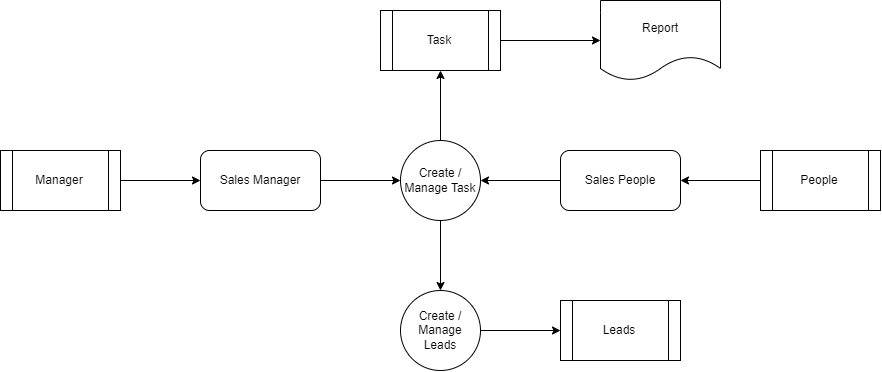

The diagram above was exported from draw.io. Its source (the exported page's mxGraphModel, read from the mxfile embedded in the PNG):
<mxGraphModel dx="2107" dy="1791" grid="1" gridSize="10" guides="1" tooltips="1" connect="1" arrows="1" fold="1" page="1" pageScale="1" pageWidth="850" pageHeight="1100" math="0" shadow="0">
  <root>
    <mxCell id="0" />
    <mxCell id="1" parent="0" />
    <mxCell id="ta5eE9VA1WMJvwmcr4a3-6" value="" style="edgeStyle=orthogonalEdgeStyle;rounded=0;orthogonalLoop=1;jettySize=auto;html=1;" edge="1" parent="1" source="ta5eE9VA1WMJvwmcr4a3-1" target="ta5eE9VA1WMJvwmcr4a3-5">
      <mxGeometry relative="1" as="geometry" />
    </mxCell>
    <mxCell id="ta5eE9VA1WMJvwmcr4a3-1" value="Sales Manager" style="rounded=1;whiteSpace=wrap;html=1;" vertex="1" parent="1">
      <mxGeometry x="160" y="120" width="120" height="60" as="geometry" />
    </mxCell>
    <mxCell id="ta5eE9VA1WMJvwmcr4a3-4" value="" style="edgeStyle=orthogonalEdgeStyle;rounded=0;orthogonalLoop=1;jettySize=auto;html=1;" edge="1" parent="1" source="ta5eE9VA1WMJvwmcr4a3-2" target="ta5eE9VA1WMJvwmcr4a3-1">
      <mxGeometry relative="1" as="geometry" />
    </mxCell>
    <mxCell id="ta5eE9VA1WMJvwmcr4a3-2" value="Manager" style="shape=process;whiteSpace=wrap;html=1;backgroundOutline=1;" vertex="1" parent="1">
      <mxGeometry x="-40" y="120" width="120" height="60" as="geometry" />
    </mxCell>
    <mxCell id="ta5eE9VA1WMJvwmcr4a3-12" value="" style="edgeStyle=orthogonalEdgeStyle;rounded=0;orthogonalLoop=1;jettySize=auto;html=1;" edge="1" parent="1" source="ta5eE9VA1WMJvwmcr4a3-5" target="ta5eE9VA1WMJvwmcr4a3-11">
      <mxGeometry relative="1" as="geometry" />
    </mxCell>
    <mxCell id="ta5eE9VA1WMJvwmcr4a3-16" value="" style="edgeStyle=orthogonalEdgeStyle;rounded=0;orthogonalLoop=1;jettySize=auto;html=1;" edge="1" parent="1" source="ta5eE9VA1WMJvwmcr4a3-5" target="ta5eE9VA1WMJvwmcr4a3-15">
      <mxGeometry relative="1" as="geometry" />
    </mxCell>
    <mxCell id="ta5eE9VA1WMJvwmcr4a3-5" value="Create / Manage Task" style="ellipse;whiteSpace=wrap;html=1;aspect=fixed;" vertex="1" parent="1">
      <mxGeometry x="360" y="110" width="80" height="80" as="geometry" />
    </mxCell>
    <mxCell id="ta5eE9VA1WMJvwmcr4a3-10" value="" style="edgeStyle=orthogonalEdgeStyle;rounded=0;orthogonalLoop=1;jettySize=auto;html=1;" edge="1" parent="1" source="ta5eE9VA1WMJvwmcr4a3-7" target="ta5eE9VA1WMJvwmcr4a3-5">
      <mxGeometry relative="1" as="geometry" />
    </mxCell>
    <mxCell id="ta5eE9VA1WMJvwmcr4a3-7" value="Sales People" style="rounded=1;whiteSpace=wrap;html=1;" vertex="1" parent="1">
      <mxGeometry x="520" y="120" width="120" height="60" as="geometry" />
    </mxCell>
    <mxCell id="ta5eE9VA1WMJvwmcr4a3-9" value="" style="edgeStyle=orthogonalEdgeStyle;rounded=0;orthogonalLoop=1;jettySize=auto;html=1;" edge="1" parent="1" source="ta5eE9VA1WMJvwmcr4a3-8" target="ta5eE9VA1WMJvwmcr4a3-7">
      <mxGeometry relative="1" as="geometry" />
    </mxCell>
    <mxCell id="ta5eE9VA1WMJvwmcr4a3-8" value="People" style="shape=process;whiteSpace=wrap;html=1;backgroundOutline=1;" vertex="1" parent="1">
      <mxGeometry x="720" y="120" width="120" height="60" as="geometry" />
    </mxCell>
    <mxCell id="ta5eE9VA1WMJvwmcr4a3-14" value="" style="edgeStyle=orthogonalEdgeStyle;rounded=0;orthogonalLoop=1;jettySize=auto;html=1;" edge="1" parent="1" source="ta5eE9VA1WMJvwmcr4a3-11" target="ta5eE9VA1WMJvwmcr4a3-13">
      <mxGeometry relative="1" as="geometry" />
    </mxCell>
    <mxCell id="ta5eE9VA1WMJvwmcr4a3-11" value="Create / Manage Leads" style="ellipse;whiteSpace=wrap;html=1;aspect=fixed;" vertex="1" parent="1">
      <mxGeometry x="360" y="260" width="80" height="80" as="geometry" />
    </mxCell>
    <mxCell id="ta5eE9VA1WMJvwmcr4a3-13" value="Leads" style="shape=process;whiteSpace=wrap;html=1;backgroundOutline=1;" vertex="1" parent="1">
      <mxGeometry x="520" y="270" width="120" height="60" as="geometry" />
    </mxCell>
    <mxCell id="ta5eE9VA1WMJvwmcr4a3-18" value="" style="edgeStyle=orthogonalEdgeStyle;rounded=0;orthogonalLoop=1;jettySize=auto;html=1;" edge="1" parent="1" source="ta5eE9VA1WMJvwmcr4a3-15" target="ta5eE9VA1WMJvwmcr4a3-17">
      <mxGeometry relative="1" as="geometry" />
    </mxCell>
    <mxCell id="ta5eE9VA1WMJvwmcr4a3-15" value="Task" style="shape=process;whiteSpace=wrap;html=1;backgroundOutline=1;" vertex="1" parent="1">
      <mxGeometry x="340" y="-20" width="120" height="60" as="geometry" />
    </mxCell>
    <mxCell id="ta5eE9VA1WMJvwmcr4a3-17" value="Report" style="shape=document;whiteSpace=wrap;html=1;boundedLbl=1;" vertex="1" parent="1">
      <mxGeometry x="560" y="-30" width="120" height="80" as="geometry" />
    </mxCell>
  </root>
</mxGraphModel>